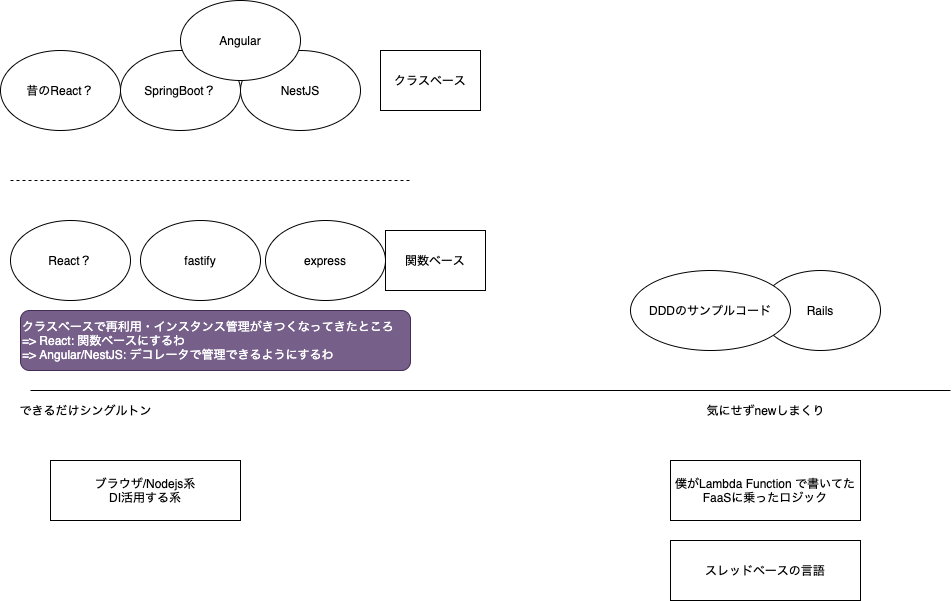

The diagram above was exported from draw.io. Its source (the exported page's mxGraphModel, read from the mxfile embedded in the PNG):
<mxGraphModel dx="1473" dy="831" grid="1" gridSize="10" guides="1" tooltips="1" connect="1" arrows="1" fold="1" page="1" pageScale="1" pageWidth="850" pageHeight="1100" math="0" shadow="0">
  <root>
    <mxCell id="0" />
    <mxCell id="1" parent="0" />
    <mxCell id="2" value="スレッドベースの言語" style="whiteSpace=wrap;html=1;" parent="1" vertex="1">
      <mxGeometry x="710" y="550" width="190" height="60" as="geometry" />
    </mxCell>
    <mxCell id="3" value="" style="endArrow=none;html=1;" parent="1" edge="1">
      <mxGeometry width="50" height="50" relative="1" as="geometry">
        <mxPoint x="70" y="400" as="sourcePoint" />
        <mxPoint x="990" y="400" as="targetPoint" />
      </mxGeometry>
    </mxCell>
    <mxCell id="6" value="気にせずnewしまくり" style="text;html=1;resizable=0;autosize=1;align=center;verticalAlign=middle;points=[];fillColor=none;strokeColor=none;rounded=0;" parent="1" vertex="1">
      <mxGeometry x="740" y="410" width="130" height="20" as="geometry" />
    </mxCell>
    <mxCell id="7" value="できるだけシングルトン" style="text;html=1;resizable=0;autosize=1;align=center;verticalAlign=middle;points=[];fillColor=none;strokeColor=none;rounded=0;" parent="1" vertex="1">
      <mxGeometry x="50" y="410" width="150" height="20" as="geometry" />
    </mxCell>
    <mxCell id="10" value="ブラウザ/Nodejs系&lt;br&gt;DI活用する系" style="whiteSpace=wrap;html=1;" parent="1" vertex="1">
      <mxGeometry x="90" y="470" width="190" height="60" as="geometry" />
    </mxCell>
    <mxCell id="11" value="Rails" style="ellipse;whiteSpace=wrap;html=1;" parent="1" vertex="1">
      <mxGeometry x="800" y="280" width="120" height="80" as="geometry" />
    </mxCell>
    <mxCell id="12" value="SpringBoot？" style="ellipse;whiteSpace=wrap;html=1;" parent="1" vertex="1">
      <mxGeometry x="160" y="60" width="120" height="80" as="geometry" />
    </mxCell>
    <mxCell id="13" value="僕がLambda Function で書いてたFaaSに乗ったロジック" style="whiteSpace=wrap;html=1;" parent="1" vertex="1">
      <mxGeometry x="710" y="470" width="190" height="60" as="geometry" />
    </mxCell>
    <mxCell id="14" value="React？" style="ellipse;whiteSpace=wrap;html=1;" parent="1" vertex="1">
      <mxGeometry x="50" y="230" width="120" height="80" as="geometry" />
    </mxCell>
    <mxCell id="15" value="昔のReact？" style="ellipse;whiteSpace=wrap;html=1;" parent="1" vertex="1">
      <mxGeometry x="40" y="60" width="120" height="80" as="geometry" />
    </mxCell>
    <mxCell id="16" value="fastify" style="ellipse;whiteSpace=wrap;html=1;" parent="1" vertex="1">
      <mxGeometry x="180" y="230" width="120" height="80" as="geometry" />
    </mxCell>
    <mxCell id="17" value="NestJS" style="ellipse;whiteSpace=wrap;html=1;" parent="1" vertex="1">
      <mxGeometry x="280" y="60" width="120" height="80" as="geometry" />
    </mxCell>
    <mxCell id="18" value="クラスベースで再利用・インスタンス管理がきつくなってきたところ&lt;br&gt;=&amp;gt; React: 関数ベースにするわ&lt;br&gt;=&amp;gt; Angular/NestJS: デコレータで管理できるようにするわ" style="rounded=1;whiteSpace=wrap;html=1;fillColor=#76608a;strokeColor=#432D57;fontColor=#ffffff;align=left;" parent="1" vertex="1">
      <mxGeometry x="60" y="320" width="390" height="60" as="geometry" />
    </mxCell>
    <mxCell id="19" value="DDDのサンプルコード" style="ellipse;whiteSpace=wrap;html=1;" vertex="1" parent="1">
      <mxGeometry x="670" y="280" width="160" height="80" as="geometry" />
    </mxCell>
    <mxCell id="22" value="Angular" style="ellipse;whiteSpace=wrap;html=1;" vertex="1" parent="1">
      <mxGeometry x="220" y="10" width="120" height="80" as="geometry" />
    </mxCell>
    <mxCell id="23" value="express" style="ellipse;whiteSpace=wrap;html=1;" vertex="1" parent="1">
      <mxGeometry x="305" y="230" width="120" height="80" as="geometry" />
    </mxCell>
    <mxCell id="24" value="" style="endArrow=none;html=1;dashed=1;" edge="1" parent="1">
      <mxGeometry width="50" height="50" relative="1" as="geometry">
        <mxPoint x="50" y="190" as="sourcePoint" />
        <mxPoint x="450" y="190" as="targetPoint" />
      </mxGeometry>
    </mxCell>
    <mxCell id="26" value="クラスベース" style="whiteSpace=wrap;html=1;" vertex="1" parent="1">
      <mxGeometry x="420" y="60" width="100" height="60" as="geometry" />
    </mxCell>
    <mxCell id="27" value="関数ベース" style="whiteSpace=wrap;html=1;" vertex="1" parent="1">
      <mxGeometry x="425" y="240" width="100" height="60" as="geometry" />
    </mxCell>
  </root>
</mxGraphModel>